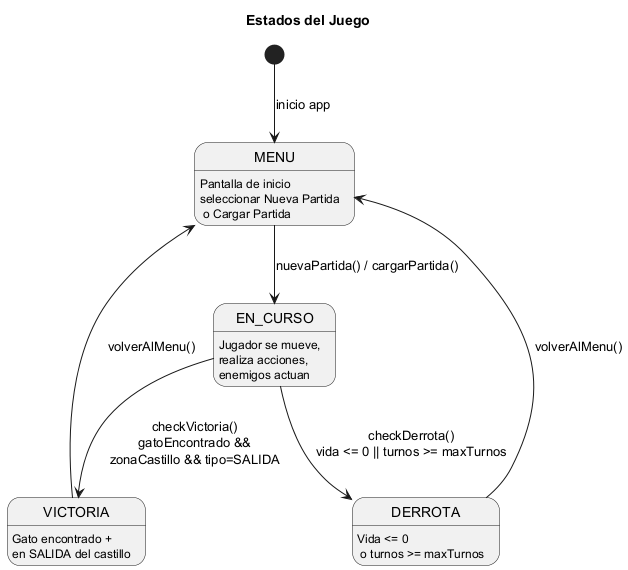

The diagram above was rendered by PlantUML. Its source (embedded in the PNG):
@startuml
'https://plantuml.com/state-diagram

title Estados del Juego

state MENU : Pantalla de inicio\nseleccionar Nueva Partida\n o Cargar Partida
state EN_CURSO : Jugador se mueve,\nrealiza acciones,\nenemigos actuan
state VICTORIA : Gato encontrado +\nen SALIDA del castillo
state DERROTA : Vida <= 0\n o turnos >= maxTurnos

[*] --> MENU : inicio app
MENU --> EN_CURSO : nuevaPartida() / cargarPartida()
EN_CURSO --> VICTORIA : checkVictoria()\ngatoEncontrado &&\nzonaCastillo && tipo=SALIDA
EN_CURSO --> DERROTA : checkDerrota()\nvida <= 0 || turnos >= maxTurnos
VICTORIA --> MENU : volverAlMenu()
DERROTA --> MENU : volverAlMenu()
@enduml